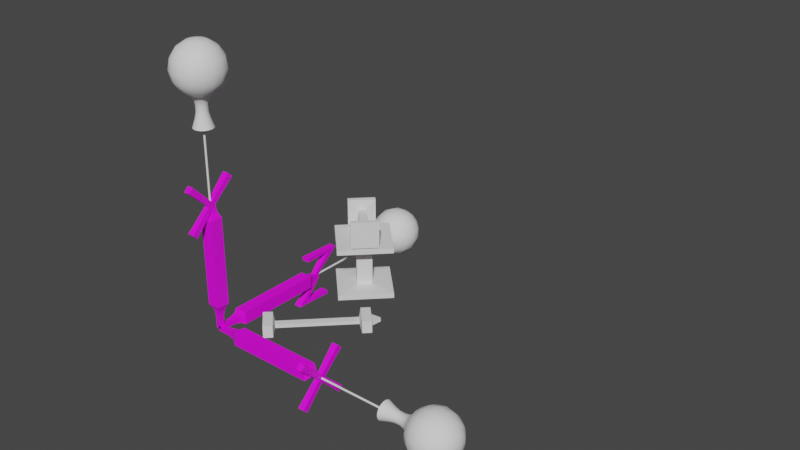 # Source: XYZ.blend  (saved by Blender 2.92.15; exported with 4.5.12 LTS)
import bpy
from mathutils import Matrix  # noqa: F401  (used for matrix-valued properties, if any)

bpy.ops.wm.read_factory_settings(use_empty=True)
scene = bpy.context.scene
scene.name = 'Scene'

# ---- collections
col_collection = bpy.data.collections.new('Collection'); scene.collection.children.link(col_collection)

# ---- images (referenced by path relative to the original .blend; pixels are not part of the script)
import os
ASSET_DIR = os.environ.get("B2B_ASSET_DIR", "")  # directory of the original .blend (textures are referenced by path, not embedded)
HERE = os.path.dirname(os.path.abspath(__file__))  # packed textures are extracted next to this script under _unpacked/

def load_image(name, relpath, width, height, colorspace="sRGB"):
    """Load a texture the original file referenced (path relative to the .blend, or extracted next to this script)."""
    p = next((c for c in (os.path.join(HERE, relpath), os.path.join(ASSET_DIR, relpath)) if relpath and os.path.exists(c)), "")
    if p:
        img = bpy.data.images.load(p, check_existing=True)
        img.name = name
    else:  # same state as the original file: an image datablock whose file is absent (Cycles renders it pink)
        img = bpy.data.images.new(name, width, height)
        img.source = "FILE"
        img.filepath = "//" + (relpath or name)
    img.colorspace_settings.name = colorspace
    return img
img_xyz_png = load_image('XYZ.png', 'XYZ.png', 1024, 1024, 'sRGB')

# ---- materials (node trees are filled in below, after node groups)
mat_mainmaterial = bpy.data.materials.new('MainMaterial')
mat_mainmaterial.use_transparent_shadow = False

# ---- node groups
ng_auto_smooth = bpy.data.node_groups.new('Auto Smooth', 'GeometryNodeTree')
_s = ng_auto_smooth.interface.new_socket(name='Geometry', in_out='OUTPUT', socket_type='NodeSocketGeometry')
_s = ng_auto_smooth.interface.new_socket(name='Geometry', in_out='INPUT', socket_type='NodeSocketGeometry')
_s = ng_auto_smooth.interface.new_socket(name='Angle', in_out='INPUT', socket_type='NodeSocketFloat')
_s.subtype = 'ANGLE'
_s.min_value = 0.0
_s.max_value = 3.142
ng_auto_smooth.is_modifier = True
_N = ng_auto_smooth.nodes; _L = ng_auto_smooth.links
n0 = _N.new('NodeGroupOutput'); n0.name = 'Group Output'; n0.location = (480, -100)
n1 = _N.new('NodeGroupInput'); n1.name = 'Group Input'; n1.location = (-420, -300)
n2 = _N.new('NodeGroupInput'); n2.name = 'Group Input.001'; n2.location = (-60, -100)
n3 = _N.new('GeometryNodeSetShadeSmooth'); n3.name = 'Set Shade Smooth'; n3.location = (120, -100)
n3.domain = 'EDGE'
n4 = _N.new('GeometryNodeSetShadeSmooth'); n4.name = 'Set Shade Smooth.001'; n4.location = (300, -100)
n5 = _N.new('GeometryNodeInputMeshEdgeAngle'); n5.name = 'Edge Angle'; n5.location = (-420, -220)
n6 = _N.new('GeometryNodeInputEdgeSmooth'); n6.name = 'Is Edge Smooth'; n6.location = (-60, -160)
n7 = _N.new('GeometryNodeInputShadeSmooth'); n7.name = 'Is Face Smooth'; n7.location = (-240, -340)
n8 = _N.new('FunctionNodeBooleanMath'); n8.name = 'Boolean Math'; n8.location = (-60, -220)
n9 = _N.new('FunctionNodeCompare'); n9.name = 'Compare'; n9.location = (-240, -180)
n9.operation = 'LESS_EQUAL'
_L.new(n5.outputs[0], n9.inputs[0])
_L.new(n4.outputs[0], n0.inputs[0])
_L.new(n1.outputs[1], n9.inputs[1])
_L.new(n9.outputs[0], n8.inputs[0])
_L.new(n7.outputs[0], n8.inputs[1])
_L.new(n2.outputs[0], n3.inputs[0])
_L.new(n6.outputs[0], n3.inputs[1])
_L.new(n3.outputs[0], n4.inputs[0])
_L.new(n8.outputs[0], n3.inputs[2])
n0.is_active_output = True

# ---- material node trees
mat_mainmaterial.use_nodes = True; mat_mainmaterial.node_tree.nodes.clear()
_N = mat_mainmaterial.node_tree.nodes; _L = mat_mainmaterial.node_tree.links
n0 = _N.new('ShaderNodeBsdfPrincipled'); n0.name = 'Principled BSDF'; n0.location = (10, 300)
n0.distribution = 'GGX'
n0.subsurface_method = 'BURLEY'
n0.inputs[3].default_value = 1.45
n0.inputs[27].default_value = (0.0, 0.0, 0.0, 1.0)
n0.inputs[28].default_value = 1.0
n1 = _N.new('ShaderNodeOutputMaterial'); n1.name = 'Material Output'; n1.location = (300, 300)
n2 = _N.new('ShaderNodeTexImage'); n2.name = 'Image Texture'; n2.location = (-280, 280)
n2.image = img_xyz_png
_L.new(n0.outputs[0], n1.inputs[0])
_L.new(n2.outputs[0], n0.inputs[0])
n1.is_active_output = True

# ---- world
world_world = bpy.data.worlds.new('World'); scene.world = world_world
world_world.use_nodes = True; world_world.node_tree.nodes.clear()
_N = world_world.node_tree.nodes; _L = world_world.node_tree.links
n0 = _N.new('ShaderNodeOutputWorld'); n0.name = 'World Output'; n0.location = (300, 300)
n1 = _N.new('ShaderNodeBackground'); n1.name = 'Background'; n1.location = (10, 300)
n1.inputs[0].default_value = (0.05088, 0.05088, 0.05088, 1.0)
_L.new(n1.outputs[0], n0.inputs[0])
n0.is_active_output = True
world_world.color = (0.05088, 0.05088, 0.05088)
world_world.use_sun_shadow = False
world_world.sun_shadow_jitter_overblur = 0.0

# ---- meshes
me_x_mesh = bpy.data.meshes.new('X_Mesh')
me_x_mesh.from_pydata([(2.98e-07, -0.02017, -0.02), (2.98e-07, -0.02017, 0.02), (2.98e-07, 0.01983, -0.02), (2.98e-07, 0.01983, 0.02), (1.02, -0.02822, -3.725e-09), (0.9802, -0.02822, -1.863e-09), (1.02, -0.000175, 0.02805), (0.9802, -0.000175, 0.02805), (0.1, 0.01983, -0.02), (0.1, 0.01983, 0.02), (0.1, -0.02017, -0.02), (0.1, -0.02017, 0.02), (0.9802, 0.02787, 5.588e-09), (1.02, -0.000175, -0.02805), (1.02, 0.02787, 3.725e-09), (0.9802, -0.000175, -0.02805), (0.2, 0.04983, -0.05), (0.2, -0.05017, 0.05), (0.2, 0.04983, 0.05), (0.2, -0.05017, -0.05), (0.9, 0.04983, 0.05), (0.9, -0.05017, -0.05), (0.9, 0.04983, -0.05), (0.9, -0.05017, 0.05), (1.025, 0.1943, 0.1591), (0.975, 0.1943, 0.1591), (0.975, 0.1589, 0.1945), (1.025, 0.1589, 0.1945), (1.025, -0.1593, 0.1945), (0.975, -0.1593, 0.1945), (0.975, -0.1946, 0.1591), (1.025, -0.1946, 0.1591), (1.025, -0.1946, -0.1591), (0.975, -0.1946, -0.1591), (0.975, -0.1593, -0.1945), (1.025, -0.1593, -0.1945), (1.025, 0.1589, -0.1945), (0.975, 0.1589, -0.1945), (0.975, 0.1943, -0.1591), (1.025, 0.1943, -0.1591), (0.9236, -0.02518, 0.03902), (0.9236, -0.0392, -0.025), (0.9236, 0.02482, -0.03902), (0.9236, 0.03885, 0.025), (0.9469, -0.0315, -0.007454), (0.9469, 0.007279, -0.03132), (0.9469, 0.03115, 0.007454), (0.9469, -0.007629, 0.03132), (0.9617, -0.02921, -0.002245), (0.9617, 0.00207, -0.02903), (0.9617, 0.02886, 0.002245), (0.9617, -0.00242, 0.02903), (0.1758, 0.03464, -0.03481), (0.1758, -0.03499, 0.03481), (0.1758, 0.03464, 0.03481), (0.1758, -0.03499, -0.03481), (0.1467, 0.02915, -0.0267), (0.1467, -0.02425, 0.0267), (0.1467, 0.02915, 0.0267), (0.1467, -0.02425, -0.0267)], [], [(0, 1, 3, 2), (24, 25, 26, 27), (28, 29, 30, 31), (10, 11, 1, 0), (14, 6, 4, 13), (9, 3, 1, 11), (58, 9, 11, 57), (2, 8, 10, 0), (59, 57, 11, 10), (2, 3, 9, 8), (32, 33, 34, 35), (48, 49, 15, 5), (52, 54, 18, 16), (52, 16, 19, 55), (21, 23, 17, 19), (20, 18, 17, 23), (51, 48, 5, 7), (36, 37, 38, 39), (16, 18, 20, 22), (16, 22, 21, 19), (14, 12, 25, 24), (12, 7, 26, 25), (7, 6, 27, 26), (6, 14, 24, 27), (6, 7, 29, 28), (7, 5, 30, 29), (5, 4, 31, 30), (4, 6, 28, 31), (4, 5, 33, 32), (5, 15, 34, 33), (15, 13, 35, 34), (13, 4, 32, 35), (13, 15, 37, 36), (15, 12, 38, 37), (12, 14, 39, 38), (14, 13, 36, 39), (49, 50, 12, 15), (50, 51, 7, 12), (20, 23, 40, 43), (22, 20, 43, 42), (23, 21, 41, 40), (21, 22, 42, 41), (43, 40, 47, 46), (42, 43, 46, 45), (40, 41, 44, 47), (41, 42, 45, 44), (46, 47, 51, 50), (45, 46, 50, 49), (47, 44, 48, 51), (44, 45, 49, 48), (56, 52, 55, 59), (56, 58, 54, 52), (19, 17, 53, 55), (18, 54, 53, 17), (8, 9, 58, 56), (8, 56, 59, 10), (55, 53, 57, 59), (54, 58, 57, 53)])
me_x_mesh.polygons.foreach_set('use_smooth', [True] * 58)
_uv = me_x_mesh.uv_layers.new(name='UVMap')
_uv.uv.foreach_set('vector', [0.1311, 0.8684, 0.1305, 0.8477, 0.1513, 0.8471, 0.1519, 0.8679, 0.2459, 0.08507, 0.2576, 0.07335, 0.2693, 0.08504, 0.2576, 0.09677, 0.2592, 0.2615, 0.2706, 0.2736, 0.2585, 0.285, 0.2471, 0.2729, 0.1053, 0.7967, 0.1271, 0.791, 0.1305, 0.8477, 0.1101, 0.8491, 0.1649, 0.165, 0.1819, 0.1785, 0.167, 0.1943, 0.15, 0.1807, 0.1519, 0.7896, 0.1513, 0.8471, 0.1305, 0.8477, 0.1271, 0.791, 0.1532, 0.7599, 0.1519, 0.7896, 0.1271, 0.791, 0.1214, 0.7624, 0.1719, 0.8483, 0.1767, 0.7914, 0.1991, 0.7979, 0.1923, 0.8505, 0.09369, 0.7754, 0.1214, 0.7624, 0.1271, 0.791, 0.1053, 0.7967, 0.1719, 0.8483, 0.1513, 0.8471, 0.1519, 0.7896, 0.1767, 0.7914, 0.08601, 0.2742, 0.07432, 0.2859, 0.06259, 0.2742, 0.07429, 0.2625, 0.2131, 0.4398, 0.1952, 0.4532, 0.1913, 0.4436, 0.2079, 0.4317, 0.1899, 0.7472, 0.1534, 0.744, 0.1538, 0.728, 0.194, 0.7345, 0.1899, 0.7472, 0.194, 0.7345, 0.238, 0.7549, 0.222, 0.7662, 0.08734, 0.4655, 0.1242, 0.4912, 0.1131, 0.7319, 0.067, 0.7503, 0.1615, 0.4976, 0.1538, 0.728, 0.1131, 0.7319, 0.1242, 0.4912, 0.1479, 0.4594, 0.127, 0.4514, 0.1313, 0.443, 0.1507, 0.4496, 0.07273, 0.09776, 0.0613, 0.08566, 0.0734, 0.07423, 0.08483, 0.08633, 0.194, 0.7345, 0.1538, 0.728, 0.1615, 0.4976, 0.199, 0.4927, 0.194, 0.7345, 0.199, 0.4927, 0.238, 0.4709, 0.238, 0.7549, 0.1649, 0.165, 0.1652, 0.139, 0.2313, 0.07038, 0.2459, 0.08507, 0.3126, 0.02057, 0.3219, 0.02985, 0.2693, 0.08504, 0.2576, 0.07335, 0.2072, 0.1787, 0.1819, 0.1785, 0.2576, 0.09677, 0.2697, 0.1078, 0.1819, 0.1785, 0.1649, 0.165, 0.2459, 0.08507, 0.2576, 0.09677, 0.1819, 0.1785, 0.2072, 0.1787, 0.2744, 0.2473, 0.2592, 0.2615, 0.3219, 0.3305, 0.3123, 0.3396, 0.2585, 0.285, 0.2706, 0.2736, 0.1667, 0.2202, 0.167, 0.1943, 0.2471, 0.2729, 0.2357, 0.2847, 0.167, 0.1943, 0.1819, 0.1785, 0.2592, 0.2615, 0.2471, 0.2729, 0.167, 0.1943, 0.1667, 0.2202, 0.1006, 0.2889, 0.08601, 0.2742, 0.01924, 0.3387, 0.009942, 0.3294, 0.06259, 0.2742, 0.07432, 0.2859, 0.1247, 0.1806, 0.15, 0.1807, 0.07429, 0.2625, 0.0622, 0.2515, 0.15, 0.1807, 0.167, 0.1943, 0.08601, 0.2742, 0.07429, 0.2625, 0.15, 0.1807, 0.1247, 0.1806, 0.05752, 0.112, 0.07273, 0.09776, 0.009941, 0.02877, 0.01954, 0.01971, 0.0734, 0.07423, 0.0613, 0.08566, 0.1652, 0.139, 0.1649, 0.165, 0.08483, 0.08633, 0.09619, 0.07459, 0.1649, 0.165, 0.15, 0.1807, 0.07273, 0.09776, 0.08483, 0.08633, 0.1952, 0.4532, 0.1721, 0.4604, 0.1715, 0.45, 0.1913, 0.4436, 0.1721, 0.4604, 0.1479, 0.4594, 0.1507, 0.4496, 0.1715, 0.45, 0.1615, 0.4976, 0.1242, 0.4912, 0.1339, 0.4795, 0.1662, 0.484, 0.199, 0.4927, 0.1615, 0.4976, 0.1662, 0.484, 0.1986, 0.478, 0.1242, 0.4912, 0.08734, 0.4655, 0.1067, 0.4615, 0.1339, 0.4795, 0.238, 0.4709, 0.199, 0.4927, 0.1986, 0.478, 0.2256, 0.4583, 0.1662, 0.484, 0.1339, 0.4795, 0.1439, 0.4675, 0.171, 0.4695, 0.1986, 0.478, 0.1662, 0.484, 0.171, 0.4695, 0.1975, 0.4621, 0.1339, 0.4795, 0.1067, 0.4615, 0.1213, 0.4569, 0.1439, 0.4675, 0.2256, 0.4583, 0.1986, 0.478, 0.1975, 0.4621, 0.2173, 0.4466, 0.171, 0.4695, 0.1439, 0.4675, 0.1479, 0.4594, 0.1721, 0.4604, 0.1975, 0.4621, 0.171, 0.4695, 0.1721, 0.4604, 0.1952, 0.4532, 0.1439, 0.4675, 0.1213, 0.4569, 0.127, 0.4514, 0.1479, 0.4594, 0.2173, 0.4466, 0.1975, 0.4621, 0.1952, 0.4532, 0.2131, 0.4398, 0.184, 0.7633, 0.1899, 0.7472, 0.222, 0.7662, 0.2098, 0.7765, 0.184, 0.7633, 0.1532, 0.7599, 0.1534, 0.744, 0.1899, 0.7472, 0.067, 0.7503, 0.1131, 0.7319, 0.1165, 0.745, 0.08262, 0.7628, 0.1538, 0.728, 0.1534, 0.744, 0.1165, 0.745, 0.1131, 0.7319, 0.1767, 0.7914, 0.1519, 0.7896, 0.1532, 0.7599, 0.184, 0.7633, 0.1767, 0.7914, 0.184, 0.7633, 0.2098, 0.7765, 0.1991, 0.7979, 0.08262, 0.7628, 0.1165, 0.745, 0.1214, 0.7624, 0.09369, 0.7754, 0.1534, 0.744, 0.1532, 0.7599, 0.1214, 0.7624, 0.1165, 0.745])
me_x_mesh.materials.append(mat_mainmaterial)
me_x_mesh.use_remesh_fix_poles = True
me_x_mesh.use_remesh_preserve_attributes = False
me_x_mesh.use_mirror_vertex_groups = False
me_x_mesh.update()
me_y_mesh = bpy.data.meshes.new('Y_Mesh')
me_y_mesh.from_pydata([(0.02, -0.02017, 1.788e-07), (-0.02, -0.02017, 1.788e-07), (0.02, 0.01983, 1.788e-07), (-0.02, 0.01983, 1.788e-07), (-0.01983, -0.02822, 1.0), (0.01983, -0.02822, 1.0), (-0.01983, -0.0001751, 0.972), (0.01983, -0.0001751, 0.972), (0.02, 0.01983, 0.1), (-0.02, 0.01983, 0.1), (0.02, -0.02017, 0.1), (-0.02, -0.02017, 0.1), (0.01983, 0.02787, 1.0), (-0.01983, -0.0001751, 1.028), (-0.01983, 0.02787, 1.0), (0.01983, -0.0001751, 1.028), (0.05, 0.04983, 0.2), (-0.05, -0.05017, 0.2), (-0.05, 0.04983, 0.2), (0.05, -0.05017, 0.2), (-0.05, 0.04982, 0.9), (0.05, -0.05018, 0.9), (0.05, 0.04982, 0.9), (-0.05, -0.05018, 0.9), (0.03894, 0.04178, 0.9185), (-0.03894, 0.04178, 0.9185), (0.03894, -0.03185, 0.9147), (-0.03894, -0.03185, 0.9147), (-0.025, -0.1593, 0.8055), (0.025, -0.1593, 0.8055), (0.025, -0.1946, 0.8409), (-0.025, -0.1946, 0.8409), (-0.025, -0.1946, 1.159), (0.025, -0.1946, 1.159), (0.025, -0.1593, 1.194), (-0.025, -0.1593, 1.194), (-0.025, 0.1589, 1.194), (0.025, 0.1589, 1.194), (0.025, 0.1943, 1.159), (-0.025, 0.1943, 1.159), (0.02259, 0.02988, 0.9688), (-0.02259, 0.02988, 0.9688), (0.02259, -0.004748, 0.9465), (-0.02259, -0.004748, 0.9465), (-0.02875, 0.03436, 0.9404), (0.02875, -0.01495, 0.931), (-0.02875, -0.01495, 0.931), (0.02875, 0.03436, 0.9404), (0.03481, 0.03464, 0.1758), (-0.03481, -0.03499, 0.1758), (-0.03481, 0.03464, 0.1758), (0.03481, -0.03499, 0.1758), (0.0267, 0.02915, 0.1467), (-0.0267, -0.02425, 0.1467), (-0.0267, 0.02915, 0.1467), (0.0267, -0.02425, 0.1467)], [], [(0, 1, 3, 2), (43, 42, 7, 6), (28, 29, 30, 31), (10, 11, 1, 0), (14, 6, 4, 13), (9, 3, 1, 11), (54, 9, 11, 53), (2, 8, 10, 0), (55, 53, 11, 10), (2, 3, 9, 8), (32, 33, 34, 35), (21, 22, 24, 26), (48, 50, 18, 16), (48, 16, 19, 51), (21, 23, 17, 19), (20, 18, 17, 23), (23, 21, 26, 27), (36, 37, 38, 39), (16, 18, 20, 22), (16, 22, 21, 19), (42, 40, 12, 7), (40, 41, 14, 12), (12, 15, 5, 7), (41, 43, 6, 14), (6, 7, 29, 28), (7, 5, 30, 29), (5, 4, 31, 30), (4, 6, 28, 31), (4, 5, 33, 32), (5, 15, 34, 33), (15, 13, 35, 34), (13, 4, 32, 35), (13, 15, 37, 36), (15, 12, 38, 37), (12, 14, 39, 38), (14, 13, 36, 39), (22, 20, 25, 24), (20, 23, 27, 25), (47, 44, 41, 40), (46, 45, 42, 43), (44, 46, 43, 41), (45, 47, 40, 42), (25, 27, 46, 44), (24, 25, 44, 47), (27, 26, 45, 46), (26, 24, 47, 45), (52, 48, 51, 55), (52, 54, 50, 48), (19, 17, 49, 51), (18, 50, 49, 17), (8, 9, 54, 52), (8, 52, 55, 10), (51, 49, 53, 55), (50, 54, 53, 49)])
me_y_mesh.polygons.foreach_set('use_smooth', [True] * 54)
_uv = me_y_mesh.uv_layers.new(name='UVMap')
_uv.uv.foreach_set('vector', [0.5222, 0.4708, 0.5436, 0.4708, 0.5437, 0.4922, 0.5223, 0.4922, 0.464, 0.9226, 0.486, 0.9026, 0.4933, 0.9183, 0.4747, 0.9328, 0.6145, 0.3925, 0.5999, 0.3825, 0.61, 0.3679, 0.6246, 0.3779, 0.4952, 0.5498, 0.4725, 0.5435, 0.4789, 0.4885, 0.5009, 0.4911, 0.4955, 0.05183, 0.5114, 0.05183, 0.5114, 0.06775, 0.4955, 0.06775, 0.5463, 0.551, 0.5437, 0.4922, 0.5659, 0.4908, 0.5694, 0.5461, 0.5517, 0.58, 0.5463, 0.551, 0.5694, 0.5461, 0.5789, 0.5689, 0.5223, 0.4922, 0.5207, 0.5533, 0.4952, 0.5498, 0.5009, 0.4911, 0.4874, 0.5782, 0.4605, 0.5649, 0.4725, 0.5435, 0.4952, 0.5498, 0.5223, 0.4922, 0.5437, 0.4922, 0.5463, 0.551, 0.5207, 0.5533, 0.5135, 0.1602, 0.5135, 0.1803, 0.4934, 0.1803, 0.4934, 0.1602, 0.4676, 0.8695, 0.5128, 0.8716, 0.5123, 0.8825, 0.4732, 0.8801, 0.5187, 0.6017, 0.5563, 0.5959, 0.5606, 0.6114, 0.5185, 0.6147, 0.5187, 0.6017, 0.5185, 0.6147, 0.4769, 0.6098, 0.4819, 0.5947, 0.4676, 0.8695, 0.4203, 0.9009, 0.4347, 0.5866, 0.4769, 0.6098, 0.5567, 0.8808, 0.5606, 0.6114, 0.6038, 0.5908, 0.6038, 0.9051, 0.4203, 0.9009, 0.4676, 0.8695, 0.4732, 0.8801, 0.4378, 0.9102, 0.3846, 0.3995, 0.4026, 0.3835, 0.4185, 0.4014, 0.4006, 0.4174, 0.5185, 0.6147, 0.5606, 0.6114, 0.5567, 0.8808, 0.5128, 0.8716, 0.5185, 0.6147, 0.5128, 0.8716, 0.4676, 0.8695, 0.4769, 0.6098, 0.486, 0.9026, 0.5111, 0.9141, 0.5105, 0.9328, 0.4933, 0.9183, 0.5111, 0.9141, 0.5391, 0.9191, 0.5326, 0.9372, 0.5105, 0.9328, 0.4996, 0.326, 0.4928, 0.3053, 0.5171, 0.3046, 0.5144, 0.3245, 0.5391, 0.9191, 0.5638, 0.9186, 0.5543, 0.9297, 0.5326, 0.9372, 0.5114, 0.05183, 0.5107, 0.03592, 0.603, 0.0297, 0.6039, 0.04975, 0.5144, 0.3245, 0.5171, 0.3046, 0.61, 0.3679, 0.5999, 0.3825, 0.5171, 0.3046, 0.5367, 0.2941, 0.6224, 0.3495, 0.61, 0.3679, 0.5114, 0.06775, 0.5114, 0.05183, 0.6039, 0.04975, 0.6039, 0.06983, 0.5367, 0.2941, 0.5171, 0.3046, 0.5135, 0.1803, 0.5331, 0.1798, 0.5171, 0.3046, 0.4928, 0.3053, 0.4934, 0.1803, 0.5135, 0.1803, 0.4928, 0.3053, 0.4718, 0.2963, 0.4683, 0.1805, 0.4934, 0.1803, 0.4955, 0.06775, 0.5114, 0.06775, 0.5135, 0.1602, 0.4934, 0.1602, 0.4718, 0.2963, 0.4928, 0.3053, 0.4026, 0.3835, 0.3899, 0.3691, 0.4928, 0.3053, 0.4996, 0.326, 0.4185, 0.4014, 0.4026, 0.3835, 0.4962, 0.03592, 0.4955, 0.05183, 0.4031, 0.04975, 0.404, 0.0297, 0.4955, 0.05183, 0.4955, 0.06775, 0.4031, 0.06983, 0.4031, 0.04975, 0.5128, 0.8716, 0.5567, 0.8808, 0.5523, 0.89, 0.5123, 0.8825, 0.5567, 0.8808, 0.6038, 0.9051, 0.5877, 0.9099, 0.5523, 0.89, 0.5116, 0.8963, 0.5464, 0.9022, 0.5391, 0.9191, 0.5111, 0.9141, 0.4532, 0.917, 0.4799, 0.8918, 0.486, 0.9026, 0.464, 0.9226, 0.5464, 0.9022, 0.5737, 0.914, 0.5638, 0.9186, 0.5391, 0.9191, 0.4799, 0.8918, 0.5116, 0.8963, 0.5111, 0.9141, 0.486, 0.9026, 0.5523, 0.89, 0.5877, 0.9099, 0.5737, 0.914, 0.5464, 0.9022, 0.5123, 0.8825, 0.5523, 0.89, 0.5464, 0.9022, 0.5116, 0.8963, 0.4378, 0.9102, 0.4732, 0.8801, 0.4799, 0.8918, 0.4532, 0.917, 0.4732, 0.8801, 0.5123, 0.8825, 0.5116, 0.8963, 0.4799, 0.8918, 0.5199, 0.5842, 0.5187, 0.6017, 0.4819, 0.5947, 0.4874, 0.5782, 0.5199, 0.5842, 0.5517, 0.58, 0.5563, 0.5959, 0.5187, 0.6017, 0.4769, 0.6098, 0.4347, 0.5866, 0.449, 0.5772, 0.4819, 0.5947, 0.5606, 0.6114, 0.5563, 0.5959, 0.5904, 0.5808, 0.6038, 0.5908, 0.5207, 0.5533, 0.5463, 0.551, 0.5517, 0.58, 0.5199, 0.5842, 0.5207, 0.5533, 0.5199, 0.5842, 0.4874, 0.5782, 0.4952, 0.5498, 0.4819, 0.5947, 0.449, 0.5772, 0.4605, 0.5649, 0.4874, 0.5782, 0.5563, 0.5959, 0.5517, 0.58, 0.5789, 0.5689, 0.5904, 0.5808])
me_y_mesh.materials.append(mat_mainmaterial)
me_y_mesh.use_remesh_fix_poles = True
me_y_mesh.use_remesh_preserve_attributes = False
me_y_mesh.use_mirror_vertex_groups = False
me_y_mesh.update()
me_z_mesh = bpy.data.meshes.new('Z_Mesh')
me_z_mesh.from_pydata([(0.02024, 2.384e-07, -0.02), (0.02024, 2.384e-07, 0.02), (-0.01976, 2.384e-07, -0.02), (-0.01976, 2.384e-07, 0.02), (0.02007, 0.9802, -0.01983), (-0.01959, 0.9802, -0.01983), (0.02007, 0.9802, 0.01983), (-0.01959, 0.9802, 0.01983), (-0.01976, 0.1, -0.02), (-0.01976, 0.1, 0.02), (0.02024, 0.1, -0.02), (0.02024, 0.1, 0.02), (-0.01959, 1.02, 0.01983), (0.02007, 1.02, -0.01983), (0.02007, 1.02, 0.01983), (-0.01959, 1.02, -0.01983), (-0.04976, 0.2, -0.05), (0.05024, 0.2, 0.05), (-0.04976, 0.2, 0.05), (0.05024, 0.2, -0.05), (-0.04976, 0.9, 0.05), (0.05024, 0.9, -0.05), (-0.04976, 0.9, -0.05), (0.05024, 0.9, 0.05), (0.03125, 1.208, 0.19), (-0.03125, 1.208, 0.19), (-0.03125, 1.146, 0.19), (0.03125, 1.146, 0.19), (0.03125, 0.792, -0.19), (-0.03125, 0.792, -0.19), (-0.03125, 0.8545, -0.19), (0.03125, 0.8545, -0.19), (-0.03457, 0.1758, -0.03481), (0.03505, 0.1758, 0.03481), (-0.03457, 0.1758, 0.03481), (0.03505, 0.1758, -0.03481), (-0.02909, 0.1467, -0.0267), (0.02431, 0.1467, 0.0267), (-0.02909, 0.1467, 0.0267), (0.02431, 0.1467, -0.0267), (0.02908, 0.9312, 0.02884), (0.02908, 0.9312, -0.02884), (-0.0286, 0.9312, -0.02884), (-0.0286, 0.9312, 0.02884), (0.03729, 0.9155, 0.03705), (0.03729, 0.9155, -0.03705), (-0.03681, 0.9155, -0.03705), (-0.03681, 0.9155, 0.03705), (0.02353, 0.9547, -0.02329), (-0.02305, 0.9547, -0.02329), (-0.02305, 0.9547, 0.02329), (0.02353, 0.9547, 0.02329), (0.03011, 1.189, 0.17), (-0.03011, 1.189, 0.17), (-0.03011, 1.129, 0.17), (0.03011, 1.129, 0.17), (0.03011, 0.8108, -0.17), (-0.03011, 0.8108, -0.17), (-0.03011, 0.871, -0.17), (0.03011, 0.871, -0.17), (-0.03125, 0.9, 0.2), (0.03125, 0.9, 0.2), (-0.03011, 0.9, 0.17), (0.03011, 0.9, 0.17), (-0.03125, 1.1, -0.2), (0.03125, 1.1, -0.2), (-0.03011, 1.1, -0.17), (0.03011, 1.1, -0.17)], [], [(0, 1, 3, 2), (24, 25, 26, 27), (10, 11, 1, 0), (14, 6, 4, 13), (9, 3, 1, 11), (38, 9, 11, 37), (2, 8, 10, 0), (39, 37, 11, 10), (2, 3, 9, 8), (28, 29, 30, 31), (32, 34, 18, 16), (32, 16, 19, 35), (21, 23, 17, 19), (20, 18, 17, 23), (16, 18, 20, 22), (16, 22, 21, 19), (52, 53, 25, 24), (53, 54, 26, 25), (59, 31, 65, 67), (55, 52, 24, 27), (56, 57, 29, 28), (57, 58, 30, 29), (26, 54, 62, 60), (59, 56, 28, 31), (36, 32, 35, 39), (36, 38, 34, 32), (19, 17, 33, 35), (18, 34, 33, 17), (8, 9, 38, 36), (8, 36, 39, 10), (35, 33, 37, 39), (34, 38, 37, 33), (15, 5, 7, 12), (13, 15, 12, 14), (51, 48, 4, 6), (48, 49, 5, 4), (49, 50, 7, 5), (50, 51, 6, 7), (47, 44, 40, 43), (46, 47, 43, 42), (45, 46, 42, 41), (44, 45, 41, 40), (23, 21, 45, 44), (21, 22, 46, 45), (22, 20, 47, 46), (20, 23, 44, 47), (43, 40, 51, 50), (42, 43, 50, 49), (41, 42, 49, 48), (40, 41, 48, 51), (6, 14, 52, 55), (7, 6, 55, 54), (12, 7, 54, 53), (14, 12, 53, 52), (13, 4, 56, 59), (15, 13, 59, 58), (5, 15, 58, 57), (4, 5, 57, 56), (62, 63, 61, 60), (66, 67, 65, 64), (31, 30, 64, 65), (58, 59, 67, 66), (55, 27, 61, 63), (30, 58, 66, 64), (27, 26, 60, 61), (54, 55, 63, 62)])
me_z_mesh.polygons.foreach_set('use_smooth', [True] * 66)
_uv = me_z_mesh.uv_layers.new(name='UVMap')
_uv.uv.foreach_set('vector', [0.8518, 0.9703, 0.852, 0.9496, 0.8727, 0.9498, 0.8724, 0.9705, 0.8985, 0.3104, 0.901, 0.331, 0.8789, 0.3354, 0.8749, 0.3092, 0.8266, 0.8948, 0.8509, 0.8916, 0.852, 0.9496, 0.8315, 0.9504, 0.8374, 0.213, 0.8229, 0.2091, 0.8252, 0.1953, 0.8374, 0.1983, 0.8755, 0.8935, 0.8727, 0.9498, 0.852, 0.9496, 0.8509, 0.8916, 0.8823, 0.8659, 0.8755, 0.8935, 0.8509, 0.8916, 0.8508, 0.8618, 0.8107, 0.9525, 0.8055, 0.9003, 0.8266, 0.8948, 0.8315, 0.9504, 0.8196, 0.8677, 0.8508, 0.8618, 0.8509, 0.8916, 0.8266, 0.8948, 0.8939, 0.9514, 0.8727, 0.9498, 0.8755, 0.8935, 0.8977, 0.8985, 0.7573, 0.09469, 0.7552, 0.07098, 0.7779, 0.06795, 0.7836, 0.09573, 0.9185, 0.8648, 0.8864, 0.8504, 0.8906, 0.8357, 0.9313, 0.8554, 0.7833, 0.8675, 0.7698, 0.8583, 0.8102, 0.8366, 0.815, 0.8511, 0.8065, 0.593, 0.8459, 0.5993, 0.8504, 0.8319, 0.8102, 0.8366, 0.8871, 0.5914, 0.8906, 0.8357, 0.8504, 0.8319, 0.8459, 0.5993, 0.9313, 0.8554, 0.8906, 0.8357, 0.8871, 0.5914, 0.9313, 0.5588, 0.7698, 0.8583, 0.7638, 0.5663, 0.8065, 0.593, 0.8102, 0.8366, 0.8915, 0.3026, 0.9109, 0.2867, 0.918, 0.295, 0.8985, 0.3104, 0.8964, 0.3389, 0.8752, 0.345, 0.8789, 0.3354, 0.901, 0.331, 0.7938, 0.1043, 0.7836, 0.09573, 0.8946, 0.04409, 0.8989, 0.05348, 0.8665, 0.3012, 0.8915, 0.3026, 0.8985, 0.3104, 0.8749, 0.3092, 0.7651, 0.1034, 0.7439, 0.1211, 0.7359, 0.112, 0.7573, 0.09469, 0.7976, 0.4966, 0.8188, 0.4906, 0.815, 0.4993, 0.793, 0.5056, 0.8789, 0.3354, 0.8752, 0.345, 0.7887, 0.3804, 0.7841, 0.3691, 0.7938, 0.1043, 0.7651, 0.1034, 0.7573, 0.09469, 0.7836, 0.09573, 0.7925, 0.8799, 0.7833, 0.8675, 0.815, 0.8511, 0.8196, 0.8677, 0.9085, 0.8768, 0.8823, 0.8659, 0.8864, 0.8504, 0.9185, 0.8648, 0.8102, 0.8366, 0.8504, 0.8319, 0.8506, 0.8442, 0.815, 0.8511, 0.8906, 0.8357, 0.8864, 0.8504, 0.8506, 0.8442, 0.8504, 0.8319, 0.8977, 0.8985, 0.8755, 0.8935, 0.8823, 0.8659, 0.9085, 0.8768, 0.8055, 0.9003, 0.7925, 0.8799, 0.8196, 0.8677, 0.8266, 0.8948, 0.815, 0.8511, 0.8506, 0.8442, 0.8508, 0.8618, 0.8196, 0.8677, 0.8864, 0.8504, 0.8823, 0.8659, 0.8508, 0.8618, 0.8506, 0.8442, 0.856, 0.4228, 0.842, 0.4267, 0.838, 0.4128, 0.852, 0.4088, 0.8374, 0.1983, 0.8497, 0.1953, 0.8528, 0.2075, 0.8374, 0.213, 0.8458, 0.5657, 0.8192, 0.562, 0.8244, 0.5482, 0.8448, 0.5512, 0.8192, 0.562, 0.7976, 0.547, 0.8067, 0.5365, 0.8244, 0.5482, 0.8931, 0.5409, 0.8722, 0.5583, 0.8654, 0.5453, 0.8826, 0.5314, 0.8722, 0.5583, 0.8458, 0.5657, 0.8448, 0.5512, 0.8654, 0.5453, 0.8828, 0.5807, 0.8462, 0.5891, 0.8463, 0.5797, 0.8786, 0.5713, 0.9151, 0.5532, 0.8828, 0.5807, 0.8786, 0.5713, 0.9044, 0.5487, 0.81, 0.5844, 0.7784, 0.5602, 0.7878, 0.5555, 0.8136, 0.5754, 0.8462, 0.5891, 0.81, 0.5844, 0.8136, 0.5754, 0.8463, 0.5797, 0.8459, 0.5993, 0.8065, 0.593, 0.81, 0.5844, 0.8462, 0.5891, 0.8065, 0.593, 0.7638, 0.5663, 0.7784, 0.5602, 0.81, 0.5844, 0.9313, 0.5588, 0.8871, 0.5914, 0.8828, 0.5807, 0.9151, 0.5532, 0.8871, 0.5914, 0.8459, 0.5993, 0.8462, 0.5891, 0.8828, 0.5807, 0.8786, 0.5713, 0.8463, 0.5797, 0.8458, 0.5657, 0.8722, 0.5583, 0.9044, 0.5487, 0.8786, 0.5713, 0.8722, 0.5583, 0.8931, 0.5409, 0.8136, 0.5754, 0.7878, 0.5555, 0.7976, 0.547, 0.8192, 0.562, 0.8463, 0.5797, 0.8136, 0.5754, 0.8192, 0.562, 0.8458, 0.5657, 0.8229, 0.2091, 0.8374, 0.213, 0.8915, 0.3026, 0.8665, 0.3012, 0.8115, 0.2134, 0.8229, 0.2091, 0.8665, 0.3012, 0.8312, 0.2877, 0.852, 0.4088, 0.838, 0.4128, 0.8752, 0.345, 0.8964, 0.3389, 0.8374, 0.213, 0.8528, 0.2075, 0.9109, 0.2867, 0.8915, 0.3026, 0.8374, 0.1983, 0.8252, 0.1953, 0.7651, 0.1034, 0.7938, 0.1043, 0.8497, 0.1953, 0.8374, 0.1983, 0.7938, 0.1043, 0.8307, 0.1186, 0.842, 0.4267, 0.856, 0.4228, 0.8188, 0.4906, 0.7976, 0.4966, 0.8252, 0.1953, 0.8095, 0.2063, 0.7439, 0.1211, 0.7651, 0.1034, 0.7553, 0.3431, 0.7722, 0.3377, 0.7752, 0.346, 0.7577, 0.3516, 0.918, 0.04568, 0.8989, 0.05348, 0.8946, 0.04409, 0.9145, 0.03599, 0.7836, 0.09573, 0.7779, 0.06795, 0.8818, 0.01764, 0.8946, 0.04409, 0.8307, 0.1186, 0.7938, 0.1043, 0.8989, 0.05348, 0.908, 0.0701, 0.8665, 0.3012, 0.8749, 0.3092, 0.7752, 0.346, 0.7722, 0.3377, 0.815, 0.4993, 0.8188, 0.4906, 0.8992, 0.4676, 0.9022, 0.4782, 0.8749, 0.3092, 0.8789, 0.3354, 0.7841, 0.3691, 0.7752, 0.346, 0.8312, 0.2877, 0.8665, 0.3012, 0.7722, 0.3377, 0.7654, 0.3229])
me_z_mesh.materials.append(mat_mainmaterial)
me_z_mesh.use_remesh_fix_poles = True
me_z_mesh.use_remesh_preserve_attributes = False
me_z_mesh.use_mirror_vertex_groups = False
me_z_mesh.update()
me_directionthingie = bpy.data.meshes.new('DirectionThingie')
me_directionthingie.from_pydata([(-0.187, 0.01751, -0.0688), (-0.1971, 0.03302, 0.007004), (-0.1773, 0.04349, 0.08174), (-0.1304, 0.04735, 0.144), (0.01267, 0.03395, 0.1967), (-0.1478, -0.03038, -0.1313), (-0.1859, -0.03741, -0.06358), (-0.1957, -0.03874, 0.01382), (-0.1758, -0.03418, 0.08912), (-0.129, -0.02441, 0.1509), (-0.06265, -0.01092, 0.1896), (0.01326, 0.004223, 0.1995), (-0.1369, -0.05811, -0.1337), (-0.1659, -0.08865, -0.06795), (-0.1696, -0.1057, 0.00811), (-0.1475, -0.1066, 0.08294), (-0.1029, -0.09136, 0.1451), (-0.04266, -0.06217, 0.1852), (0.02408, -0.02351, 0.1971), (-0.1175, -0.07963, -0.1409), (-0.13, -0.1284, -0.08125), (-0.1227, -0.1576, -0.00927), (-0.09674, -0.1629, 0.06413), (-0.05603, -0.1433, 0.1278), (-0.006783, -0.1019, 0.1719), (0.04349, -0.04503, 0.1899), (-0.09248, -0.09166, -0.1518), (-0.08374, -0.1506, -0.1015), (-0.06225, -0.1867, -0.03567), (-0.03128, -0.1943, 0.03555), (0.004451, -0.1724, 0.1014), (0.0395, -0.1242, 0.1517), (0.06854, -0.05706, 0.179), (-0.06561, -0.09237, -0.1648), (-0.03409, -0.152, -0.1255), (0.002627, -0.1884, -0.06707), (0.03894, -0.1962, 0.001565), (0.06933, -0.1741, 0.06996), (0.08916, -0.1255, 0.1277), (0.09542, -0.05777, 0.166), (-0.04101, -0.08165, -0.1779), (0.01138, -0.1321, -0.1497), (0.06203, -0.1625, -0.09869), (0.1032, -0.1682, -0.03266), (0.1287, -0.1482, 0.03834), (0.1346, -0.1057, 0.1035), (0.12, -0.04705, 0.1529), (-0.02242, -0.06114, -0.1891), (0.04572, -0.09424, -0.1704), (0.1069, -0.113, -0.1257), (0.1518, -0.1145, -0.06191), (0.1736, -0.09866, 0.01131), (0.169, -0.06775, 0.08282), (0.1386, -0.02653, 0.1417), (-0.01267, -0.03395, -0.1967), (0.06373, -0.044, -0.1844), (0.1304, -0.04735, -0.144), (0.1773, -0.04349, -0.08174), (0.1971, -0.03302, -0.007003), (0.187, -0.01751, 0.0688), (0.1484, 0.0006584, 0.1341), (-0.01326, -0.004223, -0.1995), (0.06265, 0.01092, -0.1896), (0.129, 0.02441, -0.1509), (0.1758, 0.03418, -0.08912), (0.1957, 0.03874, -0.01382), (0.1859, 0.03741, 0.06358), (0.1478, 0.03038, 0.1313), (-0.02408, 0.02351, -0.1971), (0.04266, 0.06217, -0.1852), (0.1029, 0.09136, -0.1451), (0.1475, 0.1066, -0.08294), (0.1696, 0.1057, -0.00811), (0.1659, 0.08865, 0.06795), (0.1369, 0.05811, 0.1337), (-0.04349, 0.04503, -0.1899), (0.006783, 0.1019, -0.1719), (0.05603, 0.1433, -0.1278), (0.09674, 0.1629, -0.06413), (0.1227, 0.1576, 0.00927), (0.13, 0.1284, 0.08125), (0.1175, 0.07963, 0.1409), (-0.06854, 0.05706, -0.179), (-0.0395, 0.1242, -0.1517), (-0.004451, 0.1724, -0.1014), (0.03128, 0.1943, -0.03555), (0.06225, 0.1867, 0.03567), (0.08374, 0.1506, 0.1015), (0.09248, 0.09166, 0.1518), (-0.09542, 0.05777, -0.166), (-0.08916, 0.1255, -0.1277), (-0.06933, 0.1741, -0.06996), (-0.03894, 0.1962, -0.001565), (-0.002627, 0.1884, 0.06707), (0.03409, 0.152, 0.1255), (0.06561, 0.09237, 0.1648), (-0.12, 0.04705, -0.1529), (-0.1346, 0.1057, -0.1035), (-0.1287, 0.1482, -0.03834), (-0.1032, 0.1682, 0.03266), (-0.06203, 0.1625, 0.09869), (-0.01138, 0.1321, 0.1497), (0.04101, 0.08165, 0.1779), (-0.1386, 0.02653, -0.1417), (-0.169, 0.06775, -0.08282), (-0.1736, 0.09866, -0.01131), (-0.1518, 0.1145, 0.06191), (-0.1069, 0.113, 0.1257), (-0.04572, 0.09424, 0.1704), (0.02242, 0.06114, 0.1891), (-0.1517, -0.03179, -0.2115), (-0.1484, -0.0006583, -0.1341), (-0.06373, 0.044, 0.1844), (0.08715, 0.01873, 0.179), (-0.1945, -0.04473, -0.3844), (-0.1956, -0.04189, -0.3842), (-0.1925, -0.04694, -0.3852), (-0.1899, -0.04817, -0.3863), (-0.1872, -0.04824, -0.3876), (-0.1847, -0.04714, -0.389), (-0.1828, -0.04504, -0.3901), (-0.1818, -0.04226, -0.3909), (-0.1818, -0.03921, -0.3912), (-0.1829, -0.03637, -0.3909), (-0.1849, -0.03417, -0.3902), (-0.1875, -0.03294, -0.3891), (-0.1902, -0.03286, -0.3877), (-0.1927, -0.03396, -0.3864), (-0.1947, -0.03606, -0.3852), (-0.2504, -0.02258, -0.3437), (-0.152, -0.01453, -0.2132), (-0.07982, -0.0004954, -0.2498), (-0.1039, -0.0678, -0.231), (-0.1463, 0.00126, -0.2176), (-0.1355, 0.01317, -0.2241), (-0.07354, -0.0166, -0.2511), (-0.1454, -0.0479, -0.2129), (-0.0911, 0.012, -0.2456), (-0.0732, -0.03386, -0.2495), (-0.1195, -0.06738, -0.2234), (-0.1341, -0.0604, -0.2171), (-0.1213, 0.0194, -0.2317), (-0.1056, 0.01899, -0.2392), (-0.07886, -0.04965, -0.2451), (-0.08965, -0.06157, -0.2386), (-0.2014, -0.04231, -0.2912), (-0.1817, 0.01283, -0.3065), (-0.1937, -0.06206, -0.2928), (-0.1272, 0.01139, -0.3329), (-0.1799, -0.07738, -0.298), (-0.145, 0.01996, -0.3251), (-0.1254, -0.07882, -0.3243), (-0.2019, -0.02114, -0.2932), (-0.1134, -0.003934, -0.338), (-0.1429, -0.08645, -0.315), (-0.1949, -0.001782, -0.2986), (-0.1056, -0.02368, -0.3397), (-0.1052, -0.04485, -0.3377), (-0.1621, -0.08595, -0.3058), (-0.1642, 0.02046, -0.3159), (-0.1122, -0.06421, -0.3323), (-0.1723, -0.01897, -0.2553), (-0.1004, -0.004995, -0.2917), (-0.1245, -0.07201, -0.273), (-0.1667, -0.003248, -0.2597), (-0.09417, -0.02103, -0.2931), (-0.09384, -0.03822, -0.2915), (-0.14, -0.0716, -0.2655), (-0.1417, 0.01482, -0.2737), (-0.09947, -0.05395, -0.2871), (-0.172, -0.03616, -0.2537), (-0.1559, 0.008617, -0.2662), (-0.1657, -0.0522, -0.255), (-0.1117, 0.007449, -0.2876), (-0.1545, -0.06464, -0.2592), (-0.1261, 0.01441, -0.2812), (-0.1102, -0.06581, -0.2806), (-0.144, -0.009104, -0.1765), (-0.05707, 0.007806, -0.2206), (-0.08613, -0.07328, -0.1979), (-0.1372, 0.00992, -0.1818), (-0.0495, -0.0116, -0.2222), (-0.04909, -0.0324, -0.2203), (-0.1049, -0.07278, -0.1888), (-0.107, 0.03178, -0.1988), (-0.05591, -0.05142, -0.2149), (-0.1436, -0.0299, -0.1745), (-0.1242, 0.02428, -0.1896), (-0.136, -0.04931, -0.1762), (-0.07065, 0.02286, -0.2155), (-0.1225, -0.06436, -0.1812), (-0.08818, 0.03128, -0.2079), (-0.06891, -0.06578, -0.2071), (-0.2389, -0.08003, -0.3432), (-0.2498, -0.0523, -0.3409), (-0.2195, -0.1016, -0.3504), (-0.1945, -0.1136, -0.3614), (-0.1676, -0.1143, -0.3744), (-0.143, -0.1036, -0.3875), (-0.1244, -0.08306, -0.3987), (-0.1147, -0.05587, -0.4062), (-0.1153, -0.02614, -0.4091), (-0.1261, 0.001589, -0.4067), (-0.1455, 0.02311, -0.3995), (-0.1705, 0.03514, -0.3886), (-0.1974, 0.03585, -0.3756), (-0.222, 0.02513, -0.3625), (-0.2406, 0.004612, -0.3513), (-0.1957, -0.03885, -0.3845), (-0.5044, -0.1084, -1.036), (-0.5109, -0.1066, -1.032), (-0.5108, -0.1096, -1.032), (-0.5097, -0.1125, -1.032), (-0.5077, -0.1147, -1.033), (-0.5052, -0.1159, -1.034), (-0.5024, -0.116, -1.035), (-0.4999, -0.1149, -1.037), (-0.498, -0.1128, -1.038), (-0.497, -0.11, -1.039), (-0.4971, -0.107, -1.039), (-0.4982, -0.1041, -1.039), (-0.5002, -0.1019, -1.038), (-0.5027, -0.1007, -1.037), (-0.5055, -0.1006, -1.035), (-0.508, -0.1017, -1.034), (-0.5099, -0.1038, -1.033)], [], [(4, 112, 10, 11), (3, 2, 8, 9), (1, 0, 6, 7), (145, 152, 129, 194), (113, 4, 11), (112, 3, 9, 10), (2, 1, 7, 8), (0, 111, 5, 6), (147, 145, 194, 193), (113, 11, 18), (10, 9, 16, 17), (8, 7, 14, 15), (6, 5, 12, 13), (11, 10, 17, 18), (9, 8, 15, 16), (7, 6, 13, 14), (17, 16, 23, 24), (15, 14, 21, 22), (13, 12, 19, 20), (18, 17, 24, 25), (16, 15, 22, 23), (14, 13, 20, 21), (148, 153, 202, 203), (113, 18, 25), (25, 24, 31, 32), (23, 22, 29, 30), (21, 20, 27, 28), (152, 155, 207, 129), (113, 25, 32), (24, 23, 30, 31), (22, 21, 28, 29), (20, 19, 26, 27), (30, 29, 36, 37), (28, 27, 34, 35), (153, 156, 201, 202), (113, 32, 39), (31, 30, 37, 38), (29, 28, 35, 36), (27, 26, 33, 34), (32, 31, 38, 39), (113, 39, 46), (38, 37, 44, 45), (36, 35, 42, 43), (34, 33, 40, 41), (39, 38, 45, 46), (37, 36, 43, 44), (35, 34, 41, 42), (151, 154, 197, 198), (43, 42, 49, 50), (41, 40, 47, 48), (46, 45, 52, 53), (44, 43, 50, 51), (42, 41, 48, 49), (154, 158, 196, 197), (113, 46, 53), (45, 44, 51, 52), (53, 52, 59, 60), (51, 50, 57, 58), (49, 48, 55, 56), (146, 159, 205, 206), (113, 53, 60), (52, 51, 58, 59), (50, 49, 56, 57), (48, 47, 54, 55), (56, 55, 62, 63), (155, 146, 206, 207), (113, 60, 67), (59, 58, 65, 66), (57, 56, 63, 64), (55, 54, 61, 62), (60, 59, 66, 67), (58, 57, 64, 65), (113, 67, 74), (66, 65, 72, 73), (64, 63, 70, 71), (62, 61, 68, 69), (67, 66, 73, 74), (65, 64, 71, 72), (63, 62, 69, 70), (156, 157, 200, 201), (69, 68, 75, 76), (74, 73, 80, 81), (72, 71, 78, 79), (70, 69, 76, 77), (149, 147, 193, 195), (113, 74, 81), (73, 72, 79, 80), (71, 70, 77, 78), (81, 80, 87, 88), (79, 78, 85, 86), (77, 76, 83, 84), (150, 148, 203, 204), (113, 81, 88), (80, 79, 86, 87), (78, 77, 84, 85), (76, 75, 82, 83), (157, 160, 199, 200), (113, 88, 95), (87, 86, 93, 94), (85, 84, 91, 92), (83, 82, 89, 90), (88, 87, 94, 95), (86, 85, 92, 93), (84, 83, 90, 91), (94, 93, 100, 101), (92, 91, 98, 99), (90, 89, 96, 97), (95, 94, 101, 102), (93, 92, 99, 100), (91, 90, 97, 98), (158, 149, 195, 196), (113, 95, 102), (102, 101, 108, 109), (100, 99, 106, 107), (98, 97, 104, 105), (159, 150, 204, 205), (113, 102, 109), (101, 100, 107, 108), (99, 98, 105, 106), (97, 96, 103, 104), (107, 106, 2, 3), (105, 104, 0, 1), (160, 151, 198, 199), (113, 109, 4), (108, 107, 3, 112), (106, 105, 1, 2), (104, 103, 111, 0), (109, 108, 112, 4), (123, 122, 219, 220), (115, 208, 210, 211), (114, 115, 211, 212), (122, 121, 218, 219), (208, 128, 225, 210), (121, 120, 217, 218), (128, 127, 224, 225), (120, 119, 216, 217), (127, 126, 223, 224), (119, 118, 215, 216), (126, 125, 222, 223), (118, 117, 214, 215), (125, 124, 221, 222), (117, 116, 213, 214), (124, 123, 220, 221), (116, 114, 212, 213), (185, 192, 144, 143), (184, 191, 142, 141), (183, 190, 140, 139), (182, 185, 143, 138), (191, 189, 137, 142), (190, 188, 136, 140), (181, 182, 138, 135), (180, 187, 134, 133), (187, 184, 141, 134), (179, 183, 139, 132), (192, 179, 132, 144), (178, 181, 135, 131), (177, 180, 133, 130), (189, 178, 131, 137), (188, 186, 110, 136), (186, 177, 130, 110), (169, 176, 151, 160), (168, 175, 150, 159), (167, 174, 149, 158), (166, 169, 160, 157), (175, 173, 148, 150), (174, 172, 147, 149), (165, 166, 157, 156), (164, 171, 146, 155), (171, 168, 159, 146), (163, 167, 158, 154), (176, 163, 154, 151), (162, 165, 156, 153), (161, 164, 155, 152), (173, 162, 153, 148), (172, 170, 145, 147), (170, 161, 152, 145), (110, 130, 161, 170), (136, 110, 170, 172), (137, 131, 162, 173), (130, 133, 164, 161), (131, 135, 165, 162), (144, 132, 163, 176), (132, 139, 167, 163), (134, 141, 168, 171), (133, 134, 171, 164), (135, 138, 166, 165), (140, 136, 172, 174), (142, 137, 173, 175), (138, 143, 169, 166), (139, 140, 174, 167), (141, 142, 175, 168), (143, 144, 176, 169), (5, 111, 177, 186), (12, 5, 186, 188), (75, 68, 178, 189), (111, 103, 180, 177), (68, 61, 181, 178), (40, 33, 179, 192), (33, 26, 183, 179), (96, 89, 184, 187), (103, 96, 187, 180), (61, 54, 182, 181), (19, 12, 188, 190), (82, 75, 189, 191), (54, 47, 185, 182), (26, 19, 190, 183), (89, 82, 191, 184), (47, 40, 192, 185), (115, 114, 193, 194), (114, 116, 195, 193), (116, 117, 196, 195), (117, 118, 197, 196), (118, 119, 198, 197), (119, 120, 199, 198), (120, 121, 200, 199), (121, 122, 201, 200), (122, 123, 202, 201), (123, 124, 203, 202), (124, 125, 204, 203), (125, 126, 205, 204), (126, 127, 206, 205), (127, 128, 207, 206), (128, 208, 129, 207), (208, 115, 194, 129), (210, 209, 211), (211, 209, 212), (212, 209, 213), (213, 209, 214), (214, 209, 215), (215, 209, 216), (216, 209, 217), (217, 209, 218), (218, 209, 219), (219, 209, 220), (220, 209, 221), (221, 209, 222), (222, 209, 223), (223, 209, 224), (224, 209, 225), (225, 209, 210)])
me_directionthingie.polygons.foreach_set('use_smooth', [True] * 240)
_uv = me_directionthingie.uv_layers.new(name='UVMap')
_uv.uv.foreach_set('vector', [0.75, 0.125, 0.75, 0.25, 0.6875, 0.25, 0.6875, 0.125, 0.75, 0.375, 0.75, 0.5, 0.6875, 0.5, 0.6875, 0.375, 0.75, 0.625, 0.75, 0.75, 0.6875, 0.75, 0.6875, 0.625, 0.6875, 0.875, 0.75, 0.875, 0.75, 0.875, 0.6875, 0.875, 0.7188, 0.0, 0.75, 0.125, 0.6875, 0.125, 0.75, 0.25, 0.75, 0.375, 0.6875, 0.375, 0.6875, 0.25, 0.75, 0.5, 0.75, 0.625, 0.6875, 0.625, 0.6875, 0.5, 0.75, 0.75, 0.75, 0.875, 0.6875, 0.875, 0.6875, 0.75, 0.625, 0.875, 0.6875, 0.875, 0.6875, 0.875, 0.625, 0.875, 0.6563, 0.0, 0.6875, 0.125, 0.625, 0.125, 0.6875, 0.25, 0.6875, 0.375, 0.625, 0.375, 0.625, 0.25, 0.6875, 0.5, 0.6875, 0.625, 0.625, 0.625, 0.625, 0.5, 0.6875, 0.75, 0.6875, 0.875, 0.625, 0.875, 0.625, 0.75, 0.6875, 0.125, 0.6875, 0.25, 0.625, 0.25, 0.625, 0.125, 0.6875, 0.375, 0.6875, 0.5, 0.625, 0.5, 0.625, 0.375, 0.6875, 0.625, 0.6875, 0.75, 0.625, 0.75, 0.625, 0.625, 0.625, 0.25, 0.625, 0.375, 0.5625, 0.375, 0.5625, 0.25, 0.625, 0.5, 0.625, 0.625, 0.5625, 0.625, 0.5625, 0.5, 0.625, 0.75, 0.625, 0.875, 0.5625, 0.875, 0.5625, 0.75, 0.625, 0.125, 0.625, 0.25, 0.5625, 0.25, 0.5625, 0.125, 0.625, 0.375, 0.625, 0.5, 0.5625, 0.5, 0.5625, 0.375, 0.625, 0.625, 0.625, 0.75, 0.5625, 0.75, 0.5625, 0.625, 0.0625, 0.875, 0.125, 0.875, 0.125, 0.875, 0.0625, 0.875, 0.5938, 0.0, 0.625, 0.125, 0.5625, 0.125, 0.5625, 0.125, 0.5625, 0.25, 0.5, 0.25, 0.5, 0.125, 0.5625, 0.375, 0.5625, 0.5, 0.5, 0.5, 0.5, 0.375, 0.5625, 0.625, 0.5625, 0.75, 0.5, 0.75, 0.5, 0.625, 0.75, 0.875, 0.8125, 0.875, 0.8125, 0.875, 0.75, 0.875, 0.5313, 0.0, 0.5625, 0.125, 0.5, 0.125, 0.5625, 0.25, 0.5625, 0.375, 0.5, 0.375, 0.5, 0.25, 0.5625, 0.5, 0.5625, 0.625, 0.5, 0.625, 0.5, 0.5, 0.5625, 0.75, 0.5625, 0.875, 0.5, 0.875, 0.5, 0.75, 0.5, 0.375, 0.5, 0.5, 0.4375, 0.5, 0.4375, 0.375, 0.5, 0.625, 0.5, 0.75, 0.4375, 0.75, 0.4375, 0.625, 0.125, 0.875, 0.1875, 0.875, 0.1875, 0.875, 0.125, 0.875, 0.4688, 0.0, 0.5, 0.125, 0.4375, 0.125, 0.5, 0.25, 0.5, 0.375, 0.4375, 0.375, 0.4375, 0.25, 0.5, 0.5, 0.5, 0.625, 0.4375, 0.625, 0.4375, 0.5, 0.5, 0.75, 0.5, 0.875, 0.4375, 0.875, 0.4375, 0.75, 0.5, 0.125, 0.5, 0.25, 0.4375, 0.25, 0.4375, 0.125, 0.4063, 0.0, 0.4375, 0.125, 0.375, 0.125, 0.4375, 0.25, 0.4375, 0.375, 0.375, 0.375, 0.375, 0.25, 0.4375, 0.5, 0.4375, 0.625, 0.375, 0.625, 0.375, 0.5, 0.4375, 0.75, 0.4375, 0.875, 0.375, 0.875, 0.375, 0.75, 0.4375, 0.125, 0.4375, 0.25, 0.375, 0.25, 0.375, 0.125, 0.4375, 0.375, 0.4375, 0.5, 0.375, 0.5, 0.375, 0.375, 0.4375, 0.625, 0.4375, 0.75, 0.375, 0.75, 0.375, 0.625, 0.375, 0.875, 0.4375, 0.875, 0.4375, 0.875, 0.375, 0.875, 0.375, 0.5, 0.375, 0.625, 0.3125, 0.625, 0.3125, 0.5, 0.375, 0.75, 0.375, 0.875, 0.3125, 0.875, 0.3125, 0.75, 0.375, 0.125, 0.375, 0.25, 0.3125, 0.25, 0.3125, 0.125, 0.375, 0.375, 0.375, 0.5, 0.3125, 0.5, 0.3125, 0.375, 0.375, 0.625, 0.375, 0.75, 0.3125, 0.75, 0.3125, 0.625, 0.4375, 0.875, 0.5, 0.875, 0.5, 0.875, 0.4375, 0.875, 0.3438, 0.0, 0.375, 0.125, 0.3125, 0.125, 0.375, 0.25, 0.375, 0.375, 0.3125, 0.375, 0.3125, 0.25, 0.3125, 0.125, 0.3125, 0.25, 0.25, 0.25, 0.25, 0.125, 0.3125, 0.375, 0.3125, 0.5, 0.25, 0.5, 0.25, 0.375, 0.3125, 0.625, 0.3125, 0.75, 0.25, 0.75, 0.25, 0.625, 0.875, 0.875, 0.9375, 0.875, 0.9375, 0.875, 0.875, 0.875, 0.2812, 0.0, 0.3125, 0.125, 0.25, 0.125, 0.3125, 0.25, 0.3125, 0.375, 0.25, 0.375, 0.25, 0.25, 0.3125, 0.5, 0.3125, 0.625, 0.25, 0.625, 0.25, 0.5, 0.3125, 0.75, 0.3125, 0.875, 0.25, 0.875, 0.25, 0.75, 0.25, 0.625, 0.25, 0.75, 0.1875, 0.75, 0.1875, 0.625, 0.8125, 0.875, 0.875, 0.875, 0.875, 0.875, 0.8125, 0.875, 0.2187, 0.0, 0.25, 0.125, 0.1875, 0.125, 0.25, 0.25, 0.25, 0.375, 0.1875, 0.375, 0.1875, 0.25, 0.25, 0.5, 0.25, 0.625, 0.1875, 0.625, 0.1875, 0.5, 0.25, 0.75, 0.25, 0.875, 0.1875, 0.875, 0.1875, 0.75, 0.25, 0.125, 0.25, 0.25, 0.1875, 0.25, 0.1875, 0.125, 0.25, 0.375, 0.25, 0.5, 0.1875, 0.5, 0.1875, 0.375, 0.1562, 0.0, 0.1875, 0.125, 0.125, 0.125, 0.1875, 0.25, 0.1875, 0.375, 0.125, 0.375, 0.125, 0.25, 0.1875, 0.5, 0.1875, 0.625, 0.125, 0.625, 0.125, 0.5, 0.1875, 0.75, 0.1875, 0.875, 0.125, 0.875, 0.125, 0.75, 0.1875, 0.125, 0.1875, 0.25, 0.125, 0.25, 0.125, 0.125, 0.1875, 0.375, 0.1875, 0.5, 0.125, 0.5, 0.125, 0.375, 0.1875, 0.625, 0.1875, 0.75, 0.125, 0.75, 0.125, 0.625, 0.1875, 0.875, 0.25, 0.875, 0.25, 0.875, 0.1875, 0.875, 0.125, 0.75, 0.125, 0.875, 0.0625, 0.875, 0.0625, 0.75, 0.125, 0.125, 0.125, 0.25, 0.0625, 0.25, 0.0625, 0.125, 0.125, 0.375, 0.125, 0.5, 0.0625, 0.5, 0.0625, 0.375, 0.125, 0.625, 0.125, 0.75, 0.0625, 0.75, 0.0625, 0.625, 0.5625, 0.875, 0.625, 0.875, 0.625, 0.875, 0.5625, 0.875, 0.09375, 0.0, 0.125, 0.125, 0.0625, 0.125, 0.125, 0.25, 0.125, 0.375, 0.0625, 0.375, 0.0625, 0.25, 0.125, 0.5, 0.125, 0.625, 0.0625, 0.625, 0.0625, 0.5, 0.0625, 0.125, 0.0625, 0.25, 0.0, 0.25, 0.0, 0.125, 0.0625, 0.375, 0.0625, 0.5, 0.0, 0.5, 0.0, 0.375, 0.0625, 0.625, 0.0625, 0.75, 0.0, 0.75, 0.0, 0.625, 0.0, 0.875, 0.0625, 0.875, 0.0625, 0.875, 0.0, 0.875, 0.03125, 0.0, 0.0625, 0.125, 0.0, 0.125, 0.0625, 0.25, 0.0625, 0.375, 0.0, 0.375, 0.0, 0.25, 0.0625, 0.5, 0.0625, 0.625, 0.0, 0.625, 0.0, 0.5, 0.0625, 0.75, 0.0625, 0.875, 0.0, 0.875, 0.0, 0.75, 0.25, 0.875, 0.3125, 0.875, 0.3125, 0.875, 0.25, 0.875, 0.9687, 0.0, 1.0, 0.125, 0.9375, 0.125, 1.0, 0.25, 1.0, 0.375, 0.9375, 0.375, 0.9375, 0.25, 1.0, 0.5, 1.0, 0.625, 0.9375, 0.625, 0.9375, 0.5, 1.0, 0.75, 1.0, 0.875, 0.9375, 0.875, 0.9375, 0.75, 1.0, 0.125, 1.0, 0.25, 0.9375, 0.25, 0.9375, 0.125, 1.0, 0.375, 1.0, 0.5, 0.9375, 0.5, 0.9375, 0.375, 1.0, 0.625, 1.0, 0.75, 0.9375, 0.75, 0.9375, 0.625, 0.9375, 0.25, 0.9375, 0.375, 0.875, 0.375, 0.875, 0.25, 0.9375, 0.5, 0.9375, 0.625, 0.875, 0.625, 0.875, 0.5, 0.9375, 0.75, 0.9375, 0.875, 0.875, 0.875, 0.875, 0.75, 0.9375, 0.125, 0.9375, 0.25, 0.875, 0.25, 0.875, 0.125, 0.9375, 0.375, 0.9375, 0.5, 0.875, 0.5, 0.875, 0.375, 0.9375, 0.625, 0.9375, 0.75, 0.875, 0.75, 0.875, 0.625, 0.5, 0.875, 0.5625, 0.875, 0.5625, 0.875, 0.5, 0.875, 0.9062, 0.0, 0.9375, 0.125, 0.875, 0.125, 0.875, 0.125, 0.875, 0.25, 0.8125, 0.25, 0.8125, 0.125, 0.875, 0.375, 0.875, 0.5, 0.8125, 0.5, 0.8125, 0.375, 0.875, 0.625, 0.875, 0.75, 0.8125, 0.75, 0.8125, 0.625, 0.9375, 0.875, 1.0, 0.875, 1.0, 0.875, 0.9375, 0.875, 0.8437, 0.0, 0.875, 0.125, 0.8125, 0.125, 0.875, 0.25, 0.875, 0.375, 0.8125, 0.375, 0.8125, 0.25, 0.875, 0.5, 0.875, 0.625, 0.8125, 0.625, 0.8125, 0.5, 0.875, 0.75, 0.875, 0.875, 0.8125, 0.875, 0.8125, 0.75, 0.8125, 0.375, 0.8125, 0.5, 0.75, 0.5, 0.75, 0.375, 0.8125, 0.625, 0.8125, 0.75, 0.75, 0.75, 0.75, 0.625, 0.3125, 0.875, 0.375, 0.875, 0.375, 0.875, 0.3125, 0.875, 0.7812, 0.0, 0.8125, 0.125, 0.75, 0.125, 0.8125, 0.25, 0.8125, 0.375, 0.75, 0.375, 0.75, 0.25, 0.8125, 0.5, 0.8125, 0.625, 0.75, 0.625, 0.75, 0.5, 0.8125, 0.75, 0.8125, 0.875, 0.75, 0.875, 0.75, 0.75, 0.8125, 0.125, 0.8125, 0.25, 0.75, 0.25, 0.75, 0.125, 0.09695, 0.9874, 0.1595, 0.9874, 0.1595, 0.9874, 0.09695, 0.9874, 0.7155, 0.9874, 0.722, 0.9874, 0.722, 0.9874, 0.7155, 0.9874, 0.597, 0.9874, 0.7155, 0.9874, 0.7155, 0.9874, 0.597, 0.9874, 0.1595, 0.9874, 0.222, 0.9874, 0.222, 0.9874, 0.1595, 0.9874, 0.722, 0.9874, 0.7845, 0.9874, 0.7845, 0.9874, 0.722, 0.9874, 0.222, 0.9874, 0.2845, 0.9874, 0.2845, 0.9874, 0.222, 0.9874, 0.7845, 0.9874, 0.847, 0.9874, 0.847, 0.9874, 0.7845, 0.9874, 0.2845, 0.9874, 0.347, 0.9874, 0.347, 0.9874, 0.2845, 0.9874, 0.847, 0.9874, 0.9095, 0.9874, 0.9095, 0.9874, 0.847, 0.9874, 0.347, 0.9874, 0.4095, 0.9874, 0.4095, 0.9874, 0.347, 0.9874, 0.9095, 0.9874, 0.972, 0.9874, 0.972, 0.9874, 0.9095, 0.9874, 0.4095, 0.9874, 0.472, 0.9874, 0.472, 0.9874, 0.4095, 0.9874, 0.02805, 0.9874, 0.03445, 0.9874, 0.03445, 0.9874, 0.02805, 0.9874, 0.472, 0.9874, 0.5345, 0.9874, 0.5345, 0.9874, 0.472, 0.9874, 0.03445, 0.9874, 0.09695, 0.9874, 0.09695, 0.9874, 0.03445, 0.9874, 0.5345, 0.9874, 0.597, 0.9874, 0.597, 0.9874, 0.5345, 0.9874, 0.3125, 0.875, 0.375, 0.875, 0.375, 0.875, 0.3125, 0.875, 0.9375, 0.875, 0.9968, 0.875, 1.0, 0.875, 0.9375, 0.875, 0.5, 0.875, 0.5625, 0.875, 0.5625, 0.875, 0.5, 0.875, 0.25, 0.875, 0.3125, 0.875, 0.3125, 0.875, 0.25, 0.875, 0.003189, 0.875, 0.0625, 0.875, 0.0625, 0.875, 0.0, 0.875, 0.5625, 0.875, 0.625, 0.875, 0.625, 0.875, 0.5625, 0.875, 0.1875, 0.875, 0.25, 0.875, 0.25, 0.875, 0.1875, 0.875, 0.8125, 0.875, 0.875, 0.875, 0.875, 0.875, 0.8125, 0.875, 0.875, 0.875, 0.9375, 0.875, 0.9375, 0.875, 0.875, 0.875, 0.4375, 0.875, 0.5, 0.875, 0.5, 0.875, 0.4375, 0.875, 0.375, 0.875, 0.4375, 0.875, 0.4375, 0.875, 0.375, 0.875, 0.125, 0.875, 0.1875, 0.875, 0.1875, 0.875, 0.125, 0.875, 0.75, 0.875, 0.8125, 0.875, 0.8125, 0.875, 0.75, 0.875, 0.0625, 0.875, 0.125, 0.875, 0.125, 0.875, 0.0625, 0.875, 0.625, 0.875, 0.6875, 0.875, 0.6875, 0.875, 0.625, 0.875, 0.6875, 0.875, 0.75, 0.875, 0.75, 0.875, 0.6875, 0.875, 0.3125, 0.875, 0.375, 0.875, 0.375, 0.875, 0.3125, 0.875, 0.9375, 0.875, 0.9967, 0.875, 1.0, 0.875, 0.9375, 0.875, 0.5, 0.875, 0.5625, 0.875, 0.5625, 0.875, 0.5, 0.875, 0.25, 0.875, 0.3125, 0.875, 0.3125, 0.875, 0.25, 0.875, 0.00328, 0.875, 0.0625, 0.875, 0.0625, 0.875, 0.0, 0.875, 0.5625, 0.875, 0.625, 0.875, 0.625, 0.875, 0.5625, 0.875, 0.1875, 0.875, 0.25, 0.875, 0.25, 0.875, 0.1875, 0.875, 0.8125, 0.875, 0.875, 0.875, 0.875, 0.875, 0.8125, 0.875, 0.875, 0.875, 0.9375, 0.875, 0.9375, 0.875, 0.875, 0.875, 0.4375, 0.875, 0.5, 0.875, 0.5, 0.875, 0.4375, 0.875, 0.375, 0.875, 0.4375, 0.875, 0.4375, 0.875, 0.375, 0.875, 0.125, 0.875, 0.1875, 0.875, 0.1875, 0.875, 0.125, 0.875, 0.75, 0.875, 0.8125, 0.875, 0.8125, 0.875, 0.75, 0.875, 0.0625, 0.875, 0.125, 0.875, 0.125, 0.875, 0.0625, 0.875, 0.625, 0.875, 0.6875, 0.875, 0.6875, 0.875, 0.625, 0.875, 0.6875, 0.875, 0.75, 0.875, 0.75, 0.875, 0.6875, 0.875, 0.6875, 0.875, 0.75, 0.875, 0.75, 0.875, 0.6875, 0.875, 0.625, 0.875, 0.6875, 0.875, 0.6875, 0.875, 0.625, 0.875, 0.0625, 0.875, 0.125, 0.875, 0.125, 0.875, 0.0625, 0.875, 0.75, 0.875, 0.8125, 0.875, 0.8125, 0.875, 0.75, 0.875, 0.125, 0.875, 0.1875, 0.875, 0.1875, 0.875, 0.125, 0.875, 0.375, 0.875, 0.4375, 0.875, 0.4375, 0.875, 0.375, 0.875, 0.4375, 0.875, 0.5, 0.875, 0.5, 0.875, 0.4375, 0.875, 0.875, 0.875, 0.9375, 0.875, 0.9375, 0.875, 0.875, 0.875, 0.8125, 0.875, 0.875, 0.875, 0.875, 0.875, 0.8125, 0.875, 0.1875, 0.875, 0.25, 0.875, 0.25, 0.875, 0.1875, 0.875, 0.5625, 0.875, 0.625, 0.875, 0.625, 0.875, 0.5625, 0.875, 0.0, 0.875, 0.0625, 0.875, 0.0625, 0.875, 0.00328, 0.875, 0.25, 0.875, 0.3125, 0.875, 0.3125, 0.875, 0.25, 0.875, 0.5, 0.875, 0.5625, 0.875, 0.5625, 0.875, 0.5, 0.875, 0.9375, 0.875, 1.0, 0.875, 0.9967, 0.875, 0.9375, 0.875, 0.3125, 0.875, 0.375, 0.875, 0.375, 0.875, 0.3125, 0.875, 0.6875, 0.875, 0.75, 0.875, 0.75, 0.875, 0.6875, 0.875, 0.625, 0.875, 0.6875, 0.875, 0.6875, 0.875, 0.625, 0.875, 0.0625, 0.875, 0.125, 0.875, 0.125, 0.875, 0.0625, 0.875, 0.75, 0.875, 0.8125, 0.875, 0.8125, 0.875, 0.75, 0.875, 0.125, 0.875, 0.1875, 0.875, 0.1875, 0.875, 0.125, 0.875, 0.375, 0.875, 0.4375, 0.875, 0.4375, 0.875, 0.375, 0.875, 0.4375, 0.875, 0.5, 0.875, 0.5, 0.875, 0.4375, 0.875, 0.875, 0.875, 0.9375, 0.875, 0.9375, 0.875, 0.875, 0.875, 0.8125, 0.875, 0.875, 0.875, 0.875, 0.875, 0.8125, 0.875, 0.1875, 0.875, 0.25, 0.875, 0.25, 0.875, 0.1875, 0.875, 0.5625, 0.875, 0.625, 0.875, 0.625, 0.875, 0.5625, 0.875, 0.0, 0.875, 0.0625, 0.875, 0.0625, 0.875, 0.003189, 0.875, 0.25, 0.875, 0.3125, 0.875, 0.3125, 0.875, 0.25, 0.875, 0.5, 0.875, 0.5625, 0.875, 0.5625, 0.875, 0.5, 0.875, 0.9375, 0.875, 1.0, 0.875, 0.9968, 0.875, 0.9375, 0.875, 0.3125, 0.875, 0.375, 0.875, 0.375, 0.875, 0.3125, 0.875, 0.7155, 0.9874, 0.597, 0.9874, 0.625, 0.875, 0.6875, 0.875, 0.597, 0.9874, 0.5345, 0.9874, 0.5625, 0.875, 0.625, 0.875, 0.5345, 0.9874, 0.472, 0.9874, 0.5, 0.875, 0.5625, 0.875, 0.472, 0.9874, 0.4095, 0.9874, 0.4375, 0.875, 0.5, 0.875, 0.4095, 0.9874, 0.347, 0.9874, 0.375, 0.875, 0.4375, 0.875, 0.347, 0.9874, 0.2845, 0.9874, 0.3125, 0.875, 0.375, 0.875, 0.2845, 0.9874, 0.222, 0.9874, 0.25, 0.875, 0.3125, 0.875, 0.222, 0.9874, 0.1595, 0.9874, 0.1875, 0.875, 0.25, 0.875, 0.1595, 0.9874, 0.09695, 0.9874, 0.125, 0.875, 0.1875, 0.875, 0.09695, 0.9874, 0.03445, 0.9874, 0.0625, 0.875, 0.125, 0.875, 0.03445, 0.9874, 0.02805, 0.9874, 0.0, 0.875, 0.0625, 0.875, 0.972, 0.9874, 0.9095, 0.9874, 0.9375, 0.875, 1.0, 0.875, 0.9095, 0.9874, 0.847, 0.9874, 0.875, 0.875, 0.9375, 0.875, 0.847, 0.9874, 0.7845, 0.9874, 0.8125, 0.875, 0.875, 0.875, 0.7845, 0.9874, 0.722, 0.9874, 0.75, 0.875, 0.8125, 0.875, 0.722, 0.9874, 0.7155, 0.9874, 0.6875, 0.875, 0.75, 0.875, 0.722, 0.9874, 0.7187, 1.0, 0.7155, 0.9874, 0.7155, 0.9874, 0.6562, 1.0, 0.597, 0.9874, 0.597, 0.9874, 0.5938, 1.0, 0.5345, 0.9874, 0.5345, 0.9874, 0.5313, 1.0, 0.472, 0.9874, 0.472, 0.9874, 0.4688, 1.0, 0.4095, 0.9874, 0.4095, 0.9874, 0.4063, 1.0, 0.347, 0.9874, 0.347, 0.9874, 0.3438, 1.0, 0.2845, 0.9874, 0.2845, 0.9874, 0.2812, 1.0, 0.222, 0.9874, 0.222, 0.9874, 0.2187, 1.0, 0.1595, 0.9874, 0.1595, 0.9874, 0.1562, 1.0, 0.09695, 0.9874, 0.09695, 0.9874, 0.09375, 1.0, 0.03445, 0.9874, 0.03445, 0.9874, 0.03125, 1.0, 0.02805, 0.9874, 0.972, 0.9874, 0.9687, 1.0, 0.9095, 0.9874, 0.9095, 0.9874, 0.9062, 1.0, 0.847, 0.9874, 0.847, 0.9874, 0.8437, 1.0, 0.7845, 0.9874, 0.7845, 0.9874, 0.7812, 1.0, 0.722, 0.9874])
me_directionthingie.use_remesh_fix_poles = True
me_directionthingie.use_remesh_preserve_attributes = False
me_directionthingie.use_mirror_vertex_groups = False
me_directionthingie.update()
me_rodthing = bpy.data.meshes.new('RodThing')
me_rodthing.from_pydata([(-0.05, -0.05, -0.05), (-0.05, -0.05, 0.05), (-0.05, 0.05, -0.05), (-0.05, 0.05, 0.05), (0.05, -0.023, -0.023), (0.05, -0.023, 0.023), (0.05, 0.023, -0.023), (0.05, 0.023, 0.023), (0.03885, 0.01408, -0.01408), (-0.03885, 0.01408, -0.01408), (-0.03885, 0.01408, 0.01408), (0.03885, 0.01408, 0.01408), (-0.03885, -0.01408, -0.01408), (0.03885, -0.01408, -0.01408), (0.03885, -0.01408, 0.01408), (-0.03885, -0.01408, 0.01408), (0.04079, 0.05, 0.05), (0.04079, -0.05, 0.05), (-0.04079, 0.05, 0.05), (-0.04079, -0.05, 0.05), (-0.04079, 0.05, -0.05), (-0.04079, -0.05, -0.05), (0.04079, 0.05, -0.05), (0.04079, -0.05, -0.05), (0.05, 0.05, 0.05), (0.05, 0.05, -0.05), (0.05, -0.05, -0.05), (0.05, -0.05, 0.05), (0.05872, 0.007739, 0.007739), (0.05872, 0.007739, -0.007739), (0.05872, -0.007739, -0.007739), (0.05872, -0.007739, 0.007739)], [], [(0, 1, 3, 2), (22, 16, 24, 25), (5, 4, 30, 31), (21, 19, 1, 0), (22, 25, 26, 23), (18, 3, 1, 19), (24, 16, 17, 27), (11, 10, 15, 14), (2, 20, 21, 0), (9, 8, 13, 12), (26, 27, 17, 23), (13, 14, 15, 12), (2, 3, 18, 20), (9, 10, 11, 8), (11, 14, 17, 16), (15, 10, 18, 19), (9, 12, 21, 20), (13, 8, 22, 23), (14, 13, 23, 17), (12, 15, 19, 21), (10, 9, 20, 18), (8, 11, 16, 22), (7, 6, 25, 24), (6, 4, 26, 25), (5, 7, 24, 27), (4, 5, 27, 26), (29, 28, 31, 30), (4, 6, 29, 30), (7, 5, 31, 28), (6, 7, 28, 29)])
_uv = me_rodthing.uv_layers.new(name='UVMap')
_uv.uv.foreach_set('vector', [0.375, 0.0, 0.625, 0.0, 0.625, 0.25, 0.375, 0.25, 0.375, 0.4167, 0.625, 0.4167, 0.625, 0.5, 0.375, 0.5, 0.5575, 0.6825, 0.4425, 0.6825, 0.4425, 0.6825, 0.5575, 0.6825, 0.375, 0.9167, 0.625, 0.9167, 0.625, 1.0, 0.375, 1.0, 0.2917, 0.5, 0.375, 0.5, 0.375, 0.75, 0.2917, 0.75, 0.7917, 0.5, 0.875, 0.5, 0.875, 0.75, 0.7917, 0.75, 0.625, 0.5, 0.7083, 0.5, 0.7083, 0.75, 0.625, 0.75, 0.7103, 0.5, 0.7897, 0.5, 0.7897, 0.75, 0.7103, 0.75, 0.125, 0.5, 0.2083, 0.5, 0.2083, 0.75, 0.125, 0.75, 0.2103, 0.5, 0.2897, 0.5, 0.2897, 0.75, 0.2103, 0.75, 0.375, 0.75, 0.625, 0.75, 0.625, 0.8333, 0.375, 0.8333, 0.375, 0.8353, 0.625, 0.8353, 0.625, 0.9147, 0.375, 0.9147, 0.375, 0.25, 0.625, 0.25, 0.625, 0.3333, 0.375, 0.3333, 0.375, 0.3353, 0.625, 0.3353, 0.625, 0.4147, 0.375, 0.4147, 0.7103, 0.5, 0.7103, 0.75, 0.7083, 0.75, 0.7083, 0.5, 0.7897, 0.75, 0.7897, 0.5, 0.7917, 0.5, 0.7917, 0.75, 0.2103, 0.5, 0.2103, 0.75, 0.2083, 0.75, 0.2083, 0.5, 0.2897, 0.75, 0.2897, 0.5, 0.2917, 0.5, 0.2917, 0.75, 0.625, 0.8353, 0.375, 0.8353, 0.375, 0.8333, 0.625, 0.8333, 0.375, 0.9147, 0.625, 0.9147, 0.625, 0.9167, 0.375, 0.9167, 0.625, 0.3353, 0.375, 0.3353, 0.375, 0.3333, 0.625, 0.3333, 0.375, 0.4147, 0.625, 0.4147, 0.625, 0.4167, 0.375, 0.4167, 0.5575, 0.5675, 0.4425, 0.5675, 0.375, 0.5, 0.625, 0.5, 0.4425, 0.5675, 0.4425, 0.6825, 0.375, 0.75, 0.375, 0.5, 0.5575, 0.6825, 0.5575, 0.5675, 0.625, 0.5, 0.625, 0.75, 0.4425, 0.6825, 0.5575, 0.6825, 0.625, 0.75, 0.375, 0.75, 0.4425, 0.5675, 0.5575, 0.5675, 0.5575, 0.6825, 0.4425, 0.6825, 0.4425, 0.6825, 0.4425, 0.5675, 0.4425, 0.5675, 0.4425, 0.6825, 0.5575, 0.5675, 0.5575, 0.6825, 0.5575, 0.6825, 0.5575, 0.5675, 0.4425, 0.5675, 0.5575, 0.5675, 0.5575, 0.5675, 0.4425, 0.5675])
me_rodthing.use_remesh_fix_poles = True
me_rodthing.use_remesh_preserve_attributes = False
me_rodthing.use_mirror_vertex_groups = False
me_rodthing.update()

# ---- objects
ob_x_transform = bpy.data.objects.new('X_Transform', me_x_mesh)
ob_y_transform = bpy.data.objects.new('Y_Transform', me_y_mesh)
ob_z_transform = bpy.data.objects.new('Z_Transform', me_z_mesh)
ob_directionthingie_x = bpy.data.objects.new('DirectionThingie_X', me_directionthingie)
ob_directionthingie_z = bpy.data.objects.new('DirectionThingie_Z', me_directionthingie)
ob_directionthingie_y = bpy.data.objects.new('DirectionThingie_Y', me_directionthingie)
ob_roda = bpy.data.objects.new('RodA', me_rodthing)
ob_rodb = bpy.data.objects.new('RodB', me_rodthing)
ob_rodc = bpy.data.objects.new('RodC', me_rodthing)

# ---- transforms, parenting, visibility, modifiers, constraints
ob_x_transform.location = (0.0, 0.0, 0.0)
ob_x_transform.lineart.crease_threshold = 0.0
_m = ob_x_transform.modifiers.new('Auto Smooth', 'NODES')
_m.node_group = ng_auto_smooth
_gi = [s.identifier for s in ng_auto_smooth.interface.items_tree if s.item_type == 'SOCKET' and s.in_out == 'INPUT']
_m[_gi[1]] = 0.5236  # Angle
ob_y_transform.location = (0.0, 0.0, 0.0)
ob_y_transform.lineart.crease_threshold = 0.0
_m = ob_y_transform.modifiers.new('Auto Smooth', 'NODES')
_m.node_group = ng_auto_smooth
_gi = [s.identifier for s in ng_auto_smooth.interface.items_tree if s.item_type == 'SOCKET' and s.in_out == 'INPUT']
_m[_gi[1]] = 0.5236  # Angle
ob_z_transform.location = (0.0, 0.0, 0.0)
ob_z_transform.lineart.crease_threshold = 0.0
_m = ob_z_transform.modifiers.new('Auto Smooth', 'NODES')
_m.node_group = ng_auto_smooth
_gi = [s.identifier for s in ng_auto_smooth.interface.items_tree if s.item_type == 'SOCKET' and s.in_out == 'INPUT']
_m[_gi[1]] = 0.5236  # Angle
ob_directionthingie_x.location = (2.0, 0.0, 0.0)
ob_directionthingie_x.rotation_euler = (0.002536, -5.165, -0.09163)
ob_directionthingie_x.lineart.crease_threshold = 0.0
_m = ob_directionthingie_x.modifiers.new('Auto Smooth', 'NODES')
_m.node_group = ng_auto_smooth
_gi = [s.identifier for s in ng_auto_smooth.interface.items_tree if s.item_type == 'SOCKET' and s.in_out == 'INPUT']
_m[_gi[1]] = 0.5236  # Angle
ob_directionthingie_z.location = (0.0, 2.0, 0.0)
ob_directionthingie_z.rotation_euler = (0.002536, -5.165, 1.479)
ob_directionthingie_z.lineart.crease_threshold = 0.0
_m = ob_directionthingie_z.modifiers.new('Auto Smooth', 'NODES')
_m.node_group = ng_auto_smooth
_gi = [s.identifier for s in ng_auto_smooth.interface.items_tree if s.item_type == 'SOCKET' and s.in_out == 'INPUT']
_m[_gi[1]] = 0.5236  # Angle
ob_directionthingie_y.location = (0.0, 0.0, 2.0)
ob_directionthingie_y.rotation_euler = (0.1044, -6.734, 1.526)
ob_directionthingie_y.lineart.crease_threshold = 0.0
_m = ob_directionthingie_y.modifiers.new('Auto Smooth', 'NODES')
_m.node_group = ng_auto_smooth
_gi = [s.identifier for s in ng_auto_smooth.interface.items_tree if s.item_type == 'SOCKET' and s.in_out == 'INPUT']
_m[_gi[1]] = 0.5236  # Angle
ob_roda.location = (0.5, 0.5, 0.0)
ob_roda.rotation_euler = (0.0, -0.0, 0.7854)
ob_roda.scale = (8.0, 2.0, 1.0)
ob_roda.lineart.crease_threshold = 0.0
ob_rodb.parent = ob_roda
ob_rodb.matrix_parent_inverse = Matrix(((0.08839, 0.08839, 0.0, -0.08839), (-0.7071, 0.7071, -0.0, 0.0), (0.0, -0.0, 1.0, -0.0), (-0.0, 0.0, -0.0, 1.0)))
ob_rodb.location = (0.75, 0.75, 0.5)
ob_rodb.rotation_euler = (0.0, -1.571, 0.7854)
ob_rodb.scale = (4.0, 2.0, 4.0)
ob_rodb.lineart.crease_threshold = 0.0
ob_rodc.parent = ob_rodb
ob_rodc.matrix_parent_inverse = Matrix(((-3.864e-09, -3.864e-09, 0.125, -0.0625), (-0.7071, 0.7071, -0.0, 0.0), (-0.7071, -0.7071, -4.371e-08, 1.061), (0.0, 0.0, -0.0, 1.0)))
ob_rodc.location = (0.75, 0.75, 1.125)
ob_rodc.rotation_euler = (0.0, 0.0, 2.356)
ob_rodc.scale = (1.0, 0.5, 4.0)
ob_rodc.lineart.crease_threshold = 0.0

# ---- collection membership
col_collection.objects.link(ob_x_transform)
col_collection.objects.link(ob_y_transform)
col_collection.objects.link(ob_z_transform)
col_collection.objects.link(ob_directionthingie_x)
col_collection.objects.link(ob_directionthingie_z)
col_collection.objects.link(ob_directionthingie_y)
col_collection.objects.link(ob_roda)
col_collection.objects.link(ob_rodb)
col_collection.objects.link(ob_rodc)

# ---- scene / render settings (as saved in the file)
scene.frame_start = 1; scene.frame_end = 250; scene.frame_set(1)
scene.render.engine = 'BLENDER_EEVEE_NEXT'
scene.cycles.use_denoising = False
scene.cycles.samples = 128
scene.cycles.sampling_pattern = 'TABULATED_SOBOL'
scene.cycles.use_adaptive_sampling = False
scene.cycles.use_light_tree = False
scene.view_settings.view_transform = 'Filmic'
bpy.context.view_layer.update()

# ---- added for rendering (the .blend has no active camera and no usable light): camera, sun
cam_auto = bpy.data.cameras.new('AutoCamera')
cam_auto.lens = 50.0
cam_auto.sensor_width = 36.0
cam_auto.clip_end = 1000.0
ob_auto_camera = bpy.data.objects.new('AutoCamera', cam_auto)
scene.collection.objects.link(ob_auto_camera)
ob_auto_camera.location = (5.4456, -4.4793, 4.39029)
ob_auto_camera.rotation_euler = (1.09748, -7.21219e-08, 0.694738)
scene.camera = ob_auto_camera
light_auto_sun = bpy.data.lights.new('AutoSun', 'SUN')
light_auto_sun.energy = 3.0
light_auto_sun.angle = 0.0523599
ob_auto_sun = bpy.data.objects.new('AutoSun', light_auto_sun)
scene.collection.objects.link(ob_auto_sun)
ob_auto_sun.rotation_euler = (0.872665, 0.174533, 0.523599)
bpy.context.view_layer.update()
